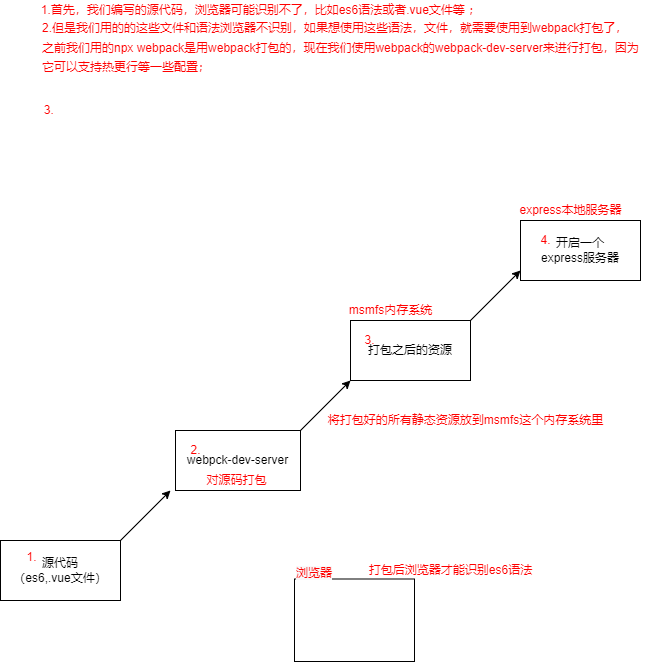

The diagram above was exported from draw.io. Its source (the exported page's mxGraphModel, read from the mxfile embedded in the PNG):
<mxGraphModel dx="1226" dy="676" grid="1" gridSize="10" guides="1" tooltips="1" connect="1" arrows="1" fold="1" page="1" pageScale="1" pageWidth="827" pageHeight="1169" math="0" shadow="0">
  <root>
    <mxCell id="0" />
    <mxCell id="1" parent="0" />
    <mxCell id="oAQtRKA-Er5mtXIMMGho-1" value="源代码&lt;br&gt;（es6,.vue文件）" style="rounded=0;whiteSpace=wrap;html=1;" vertex="1" parent="1">
      <mxGeometry y="570" width="120" height="60" as="geometry" />
    </mxCell>
    <mxCell id="oAQtRKA-Er5mtXIMMGho-2" value="&lt;font color=&quot;#ff0000&quot;&gt;1.首先，我们编写的源代码，浏览器可能识别不了，比如es6语法或者.vue文件等 ；&lt;/font&gt;" style="text;html=1;align=center;verticalAlign=middle;resizable=0;points=[];autosize=1;strokeColor=none;fillColor=none;" vertex="1" parent="1">
      <mxGeometry x="35" y="30" width="450" height="20" as="geometry" />
    </mxCell>
    <mxCell id="oAQtRKA-Er5mtXIMMGho-4" value="&lt;font style=&quot;font-size: 12px&quot;&gt;&lt;sup&gt;2.但是我们用的的这些文件和语法浏览器不识别，如果想使用这些语法，文件，就需要使用到webpack打包了，&lt;br&gt;之前我们用的npx webpack是用webpack打包的，现在我们使用webpack的webpack-dev-server来进行打包，因为&lt;br&gt;它可以支持热更行等一些配置；&lt;/sup&gt;&lt;/font&gt;" style="text;html=1;align=left;verticalAlign=middle;resizable=0;points=[];autosize=1;strokeColor=none;fillColor=none;fontColor=#FF0000;" vertex="1" parent="1">
      <mxGeometry x="40" y="50" width="610" height="60" as="geometry" />
    </mxCell>
    <mxCell id="oAQtRKA-Er5mtXIMMGho-5" value="3.&amp;nbsp;" style="text;html=1;align=center;verticalAlign=middle;resizable=0;points=[];autosize=1;strokeColor=none;fillColor=none;fontColor=#FF0000;" vertex="1" parent="1">
      <mxGeometry x="35" y="130" width="30" height="20" as="geometry" />
    </mxCell>
    <mxCell id="oAQtRKA-Er5mtXIMMGho-8" value="&lt;span&gt;1.&lt;/span&gt;" style="text;html=1;align=center;verticalAlign=middle;resizable=0;points=[];autosize=1;strokeColor=none;fillColor=none;fontColor=#FF0000;" vertex="1" parent="1">
      <mxGeometry x="16" y="577" width="30" height="20" as="geometry" />
    </mxCell>
    <mxCell id="oAQtRKA-Er5mtXIMMGho-10" value="" style="endArrow=classic;html=1;rounded=0;fontColor=#FF0000;" edge="1" parent="1">
      <mxGeometry width="50" height="50" relative="1" as="geometry">
        <mxPoint x="120" y="570" as="sourcePoint" />
        <mxPoint x="170" y="520" as="targetPoint" />
        <Array as="points" />
      </mxGeometry>
    </mxCell>
    <mxCell id="oAQtRKA-Er5mtXIMMGho-11" value="" style="group" vertex="1" connectable="0" parent="1">
      <mxGeometry x="175" y="460" width="125" height="60" as="geometry" />
    </mxCell>
    <mxCell id="oAQtRKA-Er5mtXIMMGho-6" value="&lt;font color=&quot;#000000&quot;&gt;webpck-dev-server&lt;br&gt;&lt;/font&gt;" style="whiteSpace=wrap;html=1;fontColor=#FF0000;" vertex="1" parent="oAQtRKA-Er5mtXIMMGho-11">
      <mxGeometry width="125.00000000000001" height="60" as="geometry" />
    </mxCell>
    <mxCell id="oAQtRKA-Er5mtXIMMGho-7" value="&lt;font color=&quot;#ff0000&quot;&gt;2.&lt;/font&gt;" style="text;html=1;align=center;verticalAlign=middle;resizable=0;points=[];autosize=1;strokeColor=none;fillColor=none;fontColor=#000000;" vertex="1" parent="oAQtRKA-Er5mtXIMMGho-11">
      <mxGeometry x="5.208333333333334" y="10" width="30" height="20" as="geometry" />
    </mxCell>
    <mxCell id="oAQtRKA-Er5mtXIMMGho-9" value="对源码打包" style="text;html=1;align=center;verticalAlign=middle;resizable=0;points=[];autosize=1;strokeColor=none;fillColor=none;fontColor=#FF0000;" vertex="1" parent="oAQtRKA-Er5mtXIMMGho-11">
      <mxGeometry x="20.833333333333336" y="40" width="80" height="20" as="geometry" />
    </mxCell>
    <mxCell id="oAQtRKA-Er5mtXIMMGho-15" value="&lt;font color=&quot;#ff0000&quot;&gt;打包后浏览器才能识别es6语法&lt;/font&gt;" style="text;html=1;align=center;verticalAlign=middle;resizable=0;points=[];autosize=1;strokeColor=none;fillColor=none;fontSize=12;fontColor=#000000;" vertex="1" parent="1">
      <mxGeometry x="360" y="590" width="180" height="20" as="geometry" />
    </mxCell>
    <mxCell id="oAQtRKA-Er5mtXIMMGho-18" value="&lt;font color=&quot;#000000&quot;&gt;打包之后的资源&lt;/font&gt;" style="whiteSpace=wrap;html=1;fontSize=12;fontColor=#FF0000;" vertex="1" parent="1">
      <mxGeometry x="350" y="350" width="120" height="60" as="geometry" />
    </mxCell>
    <mxCell id="oAQtRKA-Er5mtXIMMGho-19" value="" style="endArrow=classic;html=1;rounded=0;fontSize=12;fontColor=#000000;" edge="1" parent="1">
      <mxGeometry width="50" height="50" relative="1" as="geometry">
        <mxPoint x="300" y="460" as="sourcePoint" />
        <mxPoint x="350" y="410" as="targetPoint" />
      </mxGeometry>
    </mxCell>
    <mxCell id="oAQtRKA-Er5mtXIMMGho-20" value="&lt;font color=&quot;#ff0000&quot;&gt;msmfs内存系统&lt;/font&gt;" style="text;html=1;align=center;verticalAlign=middle;resizable=0;points=[];autosize=1;strokeColor=none;fillColor=none;fontSize=12;fontColor=#000000;" vertex="1" parent="1">
      <mxGeometry x="340" y="330" width="100" height="20" as="geometry" />
    </mxCell>
    <mxCell id="oAQtRKA-Er5mtXIMMGho-12" value="" style="whiteSpace=wrap;html=1;fontSize=12;fontColor=#FF0000;" vertex="1" parent="1">
      <mxGeometry x="294" y="608.5" width="120" height="82.5" as="geometry" />
    </mxCell>
    <mxCell id="oAQtRKA-Er5mtXIMMGho-16" value="&lt;span style=&quot;font-family: &amp;#34;helvetica&amp;#34; ; font-size: 12px ; font-style: normal ; font-weight: 400 ; letter-spacing: normal ; text-align: center ; text-indent: 0px ; text-transform: none ; word-spacing: 0px ; background-color: rgb(248 , 249 , 250) ; display: inline ; float: none&quot;&gt;浏览器&lt;/span&gt;" style="text;whiteSpace=wrap;html=1;fontSize=12;fontColor=#FF0000;" vertex="1" parent="1">
      <mxGeometry x="294" y="588.75" width="60" height="41.25" as="geometry" />
    </mxCell>
    <mxCell id="oAQtRKA-Er5mtXIMMGho-21" value="3." style="text;html=1;align=center;verticalAlign=middle;resizable=0;points=[];autosize=1;strokeColor=none;fillColor=none;fontSize=12;fontColor=#FF0000;" vertex="1" parent="1">
      <mxGeometry x="354" y="360" width="30" height="20" as="geometry" />
    </mxCell>
    <mxCell id="oAQtRKA-Er5mtXIMMGho-22" value="将打包好的所有静态资源放到msmfs这个内存系统里" style="text;html=1;align=center;verticalAlign=middle;resizable=0;points=[];autosize=1;strokeColor=none;fillColor=none;fontSize=12;fontColor=#FF0000;" vertex="1" parent="1">
      <mxGeometry x="320" y="440" width="290" height="20" as="geometry" />
    </mxCell>
    <mxCell id="oAQtRKA-Er5mtXIMMGho-23" value="" style="endArrow=classic;html=1;rounded=0;fontSize=12;fontColor=#FF0000;" edge="1" parent="1">
      <mxGeometry width="50" height="50" relative="1" as="geometry">
        <mxPoint x="470" y="350" as="sourcePoint" />
        <mxPoint x="520" y="300" as="targetPoint" />
      </mxGeometry>
    </mxCell>
    <mxCell id="oAQtRKA-Er5mtXIMMGho-24" value="&lt;font color=&quot;#000000&quot;&gt;开启一个&lt;br&gt;express服务器&lt;/font&gt;" style="whiteSpace=wrap;html=1;fontSize=12;fontColor=#FF0000;" vertex="1" parent="1">
      <mxGeometry x="520" y="250" width="120" height="60" as="geometry" />
    </mxCell>
    <mxCell id="oAQtRKA-Er5mtXIMMGho-25" value="&lt;font color=&quot;#ff0000&quot;&gt;4.&lt;/font&gt;" style="text;html=1;align=center;verticalAlign=middle;resizable=0;points=[];autosize=1;strokeColor=none;fillColor=none;fontSize=12;fontColor=#000000;" vertex="1" parent="1">
      <mxGeometry x="530" y="260" width="30" height="20" as="geometry" />
    </mxCell>
    <mxCell id="oAQtRKA-Er5mtXIMMGho-26" value="express本地服务器" style="text;html=1;align=center;verticalAlign=middle;resizable=0;points=[];autosize=1;strokeColor=none;fillColor=none;fontSize=12;fontColor=#FF0000;" vertex="1" parent="1">
      <mxGeometry x="510" y="230" width="120" height="20" as="geometry" />
    </mxCell>
  </root>
</mxGraphModel>